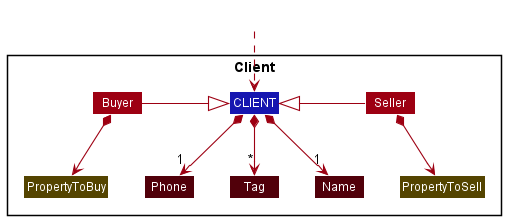

The diagram above was rendered by PlantUML. Its source (embedded in the PNG):
@startuml
!include style.puml
skinparam arrowThickness 1.1
skinparam arrowColor MODEL_COLOR
skinparam classBackgroundColor MODEL_COLOR

Package Client <<Rectangle>>{

Class CLIENT #1616B0
Class Buyer #9D0012
Class Seller #9D0012

Class Name #51000A
Class Phone #51000A
Class Tag #51000A

Class PropertyToBuy #544400
Class PropertyToSell #544400
}

Class HiddenOutside #FFFFFF
HiddenOutside ..> CLIENT

Seller -left-|> CLIENT
Buyer -right-|> CLIENT

CLIENT *--> "1" Name
CLIENT *--> "1" Phone
CLIENT *--> "*" Tag

Buyer *--> PropertyToBuy
Seller *--> PropertyToSell

@enduml